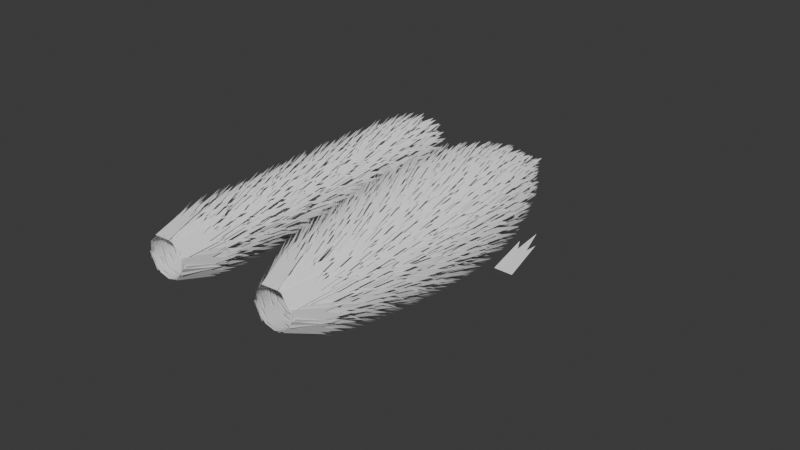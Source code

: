 # Source: FurTest.blend  (saved by Blender 4.3.34; exported with 4.5.12 LTS)
import bpy
from mathutils import Matrix  # noqa: F401  (used for matrix-valued properties, if any)

bpy.ops.wm.read_factory_settings(use_empty=True)
scene = bpy.context.scene
scene.name = 'Scene'

# ---- collections
col_collection = bpy.data.collections.new('Collection'); scene.collection.children.link(col_collection)

# ---- node groups
ng_fuzzyfur = bpy.data.node_groups.new('FuzzyFur', 'GeometryNodeTree')
_s = ng_fuzzyfur.interface.new_socket(name='Geometry', in_out='OUTPUT', socket_type='NodeSocketGeometry')
_s = ng_fuzzyfur.interface.new_socket(name='Geometry', in_out='INPUT', socket_type='NodeSocketGeometry')
_s = ng_fuzzyfur.interface.new_socket(name='Density', in_out='INPUT', socket_type='NodeSocketFloat')
_s.default_value = 10.0
_s = ng_fuzzyfur.interface.new_socket(name='Fur Piece', in_out='INPUT', socket_type='NodeSocketObject')
_s = ng_fuzzyfur.interface.new_socket(name='Fur Scale', in_out='INPUT', socket_type='NodeSocketFloat')
_s.default_value = 1.0
ng_fuzzyfur.is_modifier = True
# nodes of 'FuzzyFur' reference scene objects; filled in after objects exist

# ---- world
world_world = bpy.data.worlds.new('World'); scene.world = world_world
world_world.use_nodes = True; world_world.node_tree.nodes.clear()
_N = world_world.node_tree.nodes; _L = world_world.node_tree.links
n0 = _N.new('ShaderNodeOutputWorld'); n0.name = 'World Output'; n0.location = (300, 300)
n1 = _N.new('ShaderNodeBackground'); n1.name = 'Background'; n1.location = (10, 300)
n1.inputs[0].default_value = (0.05088, 0.05088, 0.05088, 1.0)
_L.new(n1.outputs[0], n0.inputs[0])
n0.is_active_output = True
world_world.color = (0.05088, 0.05088, 0.05088)
world_world.sun_shadow_jitter_overblur = 0.0

# ---- meshes
me_plane = bpy.data.meshes.new('Plane')
me_plane.from_pydata([(-0.3763, -0.07864, -0.02862), (0.3195, -0.08929, -0.0325), (-0.3006, 1.232, 0.4484), (0.2937, 1.261, 0.4589), (-0.1563, 0.9128, 0.3322), (0.1464, 0.9621, 0.3502), (0.02215, 1.717, 0.6249)], [], [(4, 2, 0), (5, 1, 3), (1, 6, 0)])
_uv = me_plane.uv_layers.new(name='UVMap')
_uv.uv.foreach_set('vector', [0.3053, 1.0, 0.0, 1.0, 0.0, 0.0, 0.7538, 1.0, 1.0, 0.0, 1.0, 1.0, 1.0, 0.0, 0.5275, 1.0, 0.0, 0.0])
me_plane.update()

# ---- curves / text
cu_nurbspath = bpy.data.curves.new('NurbsPath', 'CURVE')
cu_nurbspath.dimensions = '3D'
_sp = cu_nurbspath.splines.new('NURBS'); _sp.points.add(4)
_sp.points.foreach_set('co', [-7.733e-08, 4.768e-07, -6.485, 1.0, -3.866e-08, 2.384e-07, -3.242, 1.0, 0.0, 0.0, 0.0, 1.0, 3.866e-08, -2.384e-07, 3.242, 1.0, 7.733e-08, -4.768e-07, 6.485, 1.0])
_sp.points.foreach_set('radius', [1.796, 3.242, 3.919, 5.561, 0.2895])
_sp.order_u = 5
_sp.order_v = 0
_sp.resolution_u = 3
_sp.use_endpoint_u = True
cu_nurbspath.use_path = True
cu_nurbspath.bevel_depth = 0.44
cu_nurbspath.resolution_u = 3
cu_nurbspath.fill_mode = 'FULL'
cu_nurbspath_001 = bpy.data.curves.new('NurbsPath.001', 'CURVE')
cu_nurbspath_001.dimensions = '3D'
_sp = cu_nurbspath_001.splines.new('NURBS'); _sp.points.add(5)
_sp.points.foreach_set('co', [-7.733e-08, 4.768e-07, -6.485, 1.0, -3.866e-08, 2.384e-07, -3.242, 1.0, 0.0, 0.0, 0.0, 1.0, 3.866e-08, -2.384e-07, 3.242, 1.0, 5.8e-08, -2.535e-07, 6.243, 1.0, 7.733e-08, -4.768e-07, 6.485, 1.0])
_sp.points.foreach_set('radius', [1.796, 1.796, 1.796, 1.796, 1.796, 0.2895])
_sp.order_u = 5
_sp.order_v = 0
_sp.resolution_u = 3
_sp.use_endpoint_u = True
cu_nurbspath_001.use_path = True
cu_nurbspath_001.bevel_depth = 0.44
cu_nurbspath_001.resolution_u = 3
cu_nurbspath_001.fill_mode = 'FULL'

# ---- objects
ob_furpiece = bpy.data.objects.new('FurPiece', me_plane)
ob_nurbspath = bpy.data.objects.new('NurbsPath', cu_nurbspath)
ob_nurbspath_001 = bpy.data.objects.new('NurbsPath.001', cu_nurbspath_001)
_N = ng_fuzzyfur.nodes; _L = ng_fuzzyfur.links
n0 = _N.new('NodeGroupInput'); n0.name = 'Group Input'; n0.location = (-706, 81)
n1 = _N.new('NodeGroupOutput'); n1.name = 'Group Output'; n1.location = (484, 61)
n2 = _N.new('GeometryNodeDistributePointsOnFaces'); n2.name = 'Distribute Points on Faces'; n2.location = (-271, 27)
n3 = _N.new('GeometryNodeJoinGeometry'); n3.name = 'Join Geometry'; n3.location = (321, 100)
n4 = _N.new('GeometryNodeObjectInfo'); n4.name = 'Object Info'; n4.location = (-497, -119)
n5 = _N.new('GeometryNodeInstanceOnPoints'); n5.name = 'Instance on Points'; n5.location = (-47, -5)
n6 = _N.new('GeometryNodeRealizeInstances'); n6.name = 'Realize Instances'; n6.location = (142, -3)
_L.new(n0.outputs[0], n2.inputs[0])
_L.new(n0.outputs[0], n3.inputs[0])
_L.new(n3.outputs[0], n1.inputs[0])
_L.new(n2.outputs[0], n5.inputs[0])
_L.new(n4.outputs[4], n5.inputs[2])
_L.new(n6.outputs[0], n3.inputs[0])
_L.new(n2.outputs[2], n5.inputs[5])
_L.new(n5.outputs[0], n6.inputs[0])
_L.new(n0.outputs[1], n2.inputs[4])
_L.new(n0.outputs[2], n4.inputs[0])
_L.new(n0.outputs[3], n5.inputs[6])
n1.is_active_output = True

# ---- transforms, parenting, visibility, modifiers, constraints
ob_furpiece.location = (4.023, 0.0, 0.0)
ob_nurbspath.location = (0.0, 0.0, 0.0)
ob_nurbspath.rotation_euler = (-1.571, -0.0, 0.0)
_m = ob_nurbspath.modifiers.new('GeometryNodes', 'NODES')
_m.node_group = ng_fuzzyfur
_gi = [s.identifier for s in ng_fuzzyfur.interface.items_tree if s.item_type == 'SOCKET' and s.in_out == 'INPUT']
_m[_gi[2]] = ob_furpiece  # Fur Piece
ob_nurbspath_001.location = (-5.0, 0.0, 0.0)
ob_nurbspath_001.rotation_euler = (-1.571, -0.0, 0.0)
_m = ob_nurbspath_001.modifiers.new('GeometryNodes', 'NODES')
_m.node_group = ng_fuzzyfur
_gi = [s.identifier for s in ng_fuzzyfur.interface.items_tree if s.item_type == 'SOCKET' and s.in_out == 'INPUT']
_m[_gi[2]] = ob_furpiece  # Fur Piece

# ---- collection membership
col_collection.objects.link(ob_furpiece)
col_collection.objects.link(ob_nurbspath)
col_collection.objects.link(ob_nurbspath_001)

# ---- scene / render settings (as saved in the file)
scene.frame_start = 1; scene.frame_end = 250; scene.frame_set(2)
scene.render.engine = 'BLENDER_EEVEE_NEXT'
bpy.context.view_layer.update()

# ---- added for rendering (the .blend has no active camera and no usable light): camera, sun
cam_auto = bpy.data.cameras.new('AutoCamera')
cam_auto.lens = 50.0
cam_auto.sensor_width = 36.0
cam_auto.clip_end = 1000.0
ob_auto_camera = bpy.data.objects.new('AutoCamera', cam_auto)
scene.collection.objects.link(ob_auto_camera)
ob_auto_camera.location = (21.4376, -26.2049, 17.6441)
ob_auto_camera.rotation_euler = (1.09748, -7.21219e-08, 0.694738)
scene.camera = ob_auto_camera
light_auto_sun = bpy.data.lights.new('AutoSun', 'SUN')
light_auto_sun.energy = 3.0
light_auto_sun.angle = 0.0523599
ob_auto_sun = bpy.data.objects.new('AutoSun', light_auto_sun)
scene.collection.objects.link(ob_auto_sun)
ob_auto_sun.rotation_euler = (0.872665, 0.174533, 0.523599)
bpy.context.view_layer.update()
